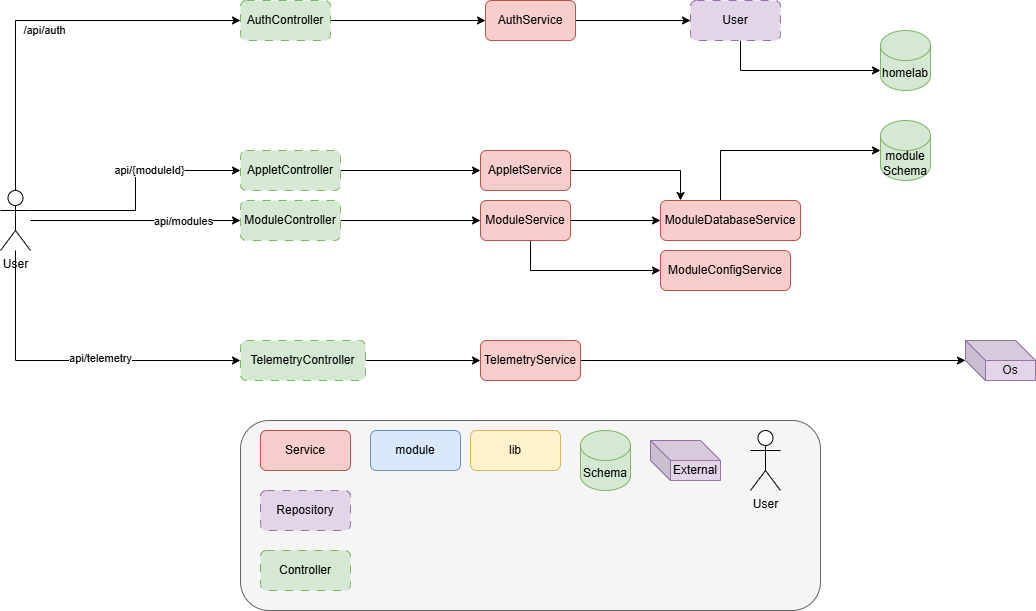

The diagram above was exported from draw.io. Its source (the exported page's mxGraphModel, read from the mxfile embedded in the PNG):
<mxGraphModel dx="2893" dy="1085" grid="1" gridSize="10" guides="1" tooltips="1" connect="1" arrows="1" fold="1" page="1" pageScale="1" pageWidth="850" pageHeight="1100" math="0" shadow="0">
  <root>
    <mxCell id="0" />
    <mxCell id="1" parent="0" />
    <mxCell id="wJ6HRnji2ktTstlAB_ix-1" parent="1" style="rounded=1;whiteSpace=wrap;html=1;fillColor=#f5f5f5;fontColor=#333333;strokeColor=#666666;" value="" vertex="1">
      <mxGeometry height="190" width="580" x="-70" y="430" as="geometry" />
    </mxCell>
    <mxCell id="wJ6HRnji2ktTstlAB_ix-3" parent="1" style="rounded=1;whiteSpace=wrap;html=1;fillColor=#f8cecc;strokeColor=#b85450;" value="Service" vertex="1">
      <mxGeometry height="40" width="90" x="-50" y="440" as="geometry" />
    </mxCell>
    <mxCell id="wJ6HRnji2ktTstlAB_ix-12" parent="1" style="rounded=1;whiteSpace=wrap;html=1;fillColor=#dae8fc;strokeColor=#6c8ebf;" value="module" vertex="1">
      <mxGeometry height="40" width="90" x="60" y="440" as="geometry" />
    </mxCell>
    <mxCell id="wJ6HRnji2ktTstlAB_ix-13" parent="1" style="rounded=1;whiteSpace=wrap;html=1;fillColor=#fff2cc;strokeColor=#d6b656;" value="lib" vertex="1">
      <mxGeometry height="40" width="90" x="160" y="440" as="geometry" />
    </mxCell>
    <mxCell id="wJ6HRnji2ktTstlAB_ix-33" edge="1" parent="1" source="wJ6HRnji2ktTstlAB_ix-14" style="edgeStyle=orthogonalEdgeStyle;rounded=0;orthogonalLoop=1;jettySize=auto;html=1;" target="wJ6HRnji2ktTstlAB_ix-32">
      <mxGeometry relative="1" as="geometry" />
    </mxCell>
    <mxCell id="wJ6HRnji2ktTstlAB_ix-14" parent="1" style="rounded=1;whiteSpace=wrap;html=1;fillColor=#f8cecc;strokeColor=#b85450;" value="AuthService" vertex="1">
      <mxGeometry height="40" width="90" x="175" y="10" as="geometry" />
    </mxCell>
    <mxCell id="wJ6HRnji2ktTstlAB_ix-17" parent="1" style="shape=cylinder3;whiteSpace=wrap;html=1;boundedLbl=1;backgroundOutline=1;size=15;fillColor=#d5e8d4;strokeColor=#82b366;" value="Schema" vertex="1">
      <mxGeometry height="60" width="50" x="270" y="440" as="geometry" />
    </mxCell>
    <mxCell id="wJ6HRnji2ktTstlAB_ix-18" parent="1" style="shape=cylinder3;whiteSpace=wrap;html=1;boundedLbl=1;backgroundOutline=1;size=15;fillColor=#d5e8d4;strokeColor=#82b366;" value="homelab" vertex="1">
      <mxGeometry height="60" width="50" x="570" y="40" as="geometry" />
    </mxCell>
    <mxCell id="wJ6HRnji2ktTstlAB_ix-37" edge="1" parent="1" source="wJ6HRnji2ktTstlAB_ix-19" style="edgeStyle=orthogonalEdgeStyle;rounded=0;orthogonalLoop=1;jettySize=auto;html=1;" target="wJ6HRnji2ktTstlAB_ix-23">
      <mxGeometry relative="1" as="geometry" />
    </mxCell>
    <mxCell id="wJ6HRnji2ktTstlAB_ix-38" edge="1" parent="1" source="wJ6HRnji2ktTstlAB_ix-19" style="edgeStyle=orthogonalEdgeStyle;rounded=0;orthogonalLoop=1;jettySize=auto;html=1;" target="wJ6HRnji2ktTstlAB_ix-22">
      <mxGeometry relative="1" as="geometry">
        <Array as="points">
          <mxPoint x="220" y="280" />
        </Array>
      </mxGeometry>
    </mxCell>
    <mxCell id="wJ6HRnji2ktTstlAB_ix-19" parent="1" style="rounded=1;whiteSpace=wrap;html=1;fillColor=#f8cecc;strokeColor=#b85450;" value="ModuleService" vertex="1">
      <mxGeometry height="40" width="90" x="170" y="210" as="geometry" />
    </mxCell>
    <mxCell id="wJ6HRnji2ktTstlAB_ix-26" edge="1" parent="1" source="wJ6HRnji2ktTstlAB_ix-20" style="edgeStyle=orthogonalEdgeStyle;rounded=0;orthogonalLoop=1;jettySize=auto;html=1;" target="wJ6HRnji2ktTstlAB_ix-25">
      <mxGeometry relative="1" as="geometry" />
    </mxCell>
    <mxCell id="wJ6HRnji2ktTstlAB_ix-20" parent="1" style="rounded=1;whiteSpace=wrap;html=1;fillColor=#f8cecc;strokeColor=#b85450;" value="TelemetryService" vertex="1">
      <mxGeometry height="40" width="100" x="170" y="350" as="geometry" />
    </mxCell>
    <mxCell id="wJ6HRnji2ktTstlAB_ix-40" edge="1" parent="1" source="wJ6HRnji2ktTstlAB_ix-21" style="edgeStyle=orthogonalEdgeStyle;rounded=0;orthogonalLoop=1;jettySize=auto;html=1;" target="wJ6HRnji2ktTstlAB_ix-23">
      <mxGeometry relative="1" as="geometry">
        <Array as="points">
          <mxPoint x="370" y="180" />
        </Array>
      </mxGeometry>
    </mxCell>
    <mxCell id="wJ6HRnji2ktTstlAB_ix-21" parent="1" style="rounded=1;whiteSpace=wrap;html=1;fillColor=#f8cecc;strokeColor=#b85450;" value="AppletService" vertex="1">
      <mxGeometry height="40" width="90" x="170" y="160" as="geometry" />
    </mxCell>
    <mxCell id="wJ6HRnji2ktTstlAB_ix-22" parent="1" style="rounded=1;whiteSpace=wrap;html=1;fillColor=#f8cecc;strokeColor=#b85450;" value="ModuleConfigService" vertex="1">
      <mxGeometry height="40" width="130" x="350" y="260" as="geometry" />
    </mxCell>
    <mxCell id="wJ6HRnji2ktTstlAB_ix-35" edge="1" parent="1" source="wJ6HRnji2ktTstlAB_ix-23" style="edgeStyle=orthogonalEdgeStyle;rounded=0;orthogonalLoop=1;jettySize=auto;html=1;" target="wJ6HRnji2ktTstlAB_ix-50">
      <mxGeometry relative="1" as="geometry">
        <Array as="points">
          <mxPoint x="410" y="160" />
        </Array>
        <mxPoint x="410" y="210" as="sourcePoint" />
        <mxPoint x="440" y="100" as="targetPoint" />
      </mxGeometry>
    </mxCell>
    <mxCell id="wJ6HRnji2ktTstlAB_ix-23" parent="1" style="rounded=1;whiteSpace=wrap;html=1;fillColor=#f8cecc;strokeColor=#b85450;" value="ModuleDatabaseService" vertex="1">
      <mxGeometry height="40" width="140" x="350" y="210" as="geometry" />
    </mxCell>
    <mxCell id="wJ6HRnji2ktTstlAB_ix-24" parent="1" style="shape=cube;whiteSpace=wrap;html=1;boundedLbl=1;backgroundOutline=1;darkOpacity=0.05;darkOpacity2=0.1;fillColor=#e1d5e7;strokeColor=#9673a6;" value="External" vertex="1">
      <mxGeometry height="40" width="70" x="340" y="450" as="geometry" />
    </mxCell>
    <mxCell id="wJ6HRnji2ktTstlAB_ix-25" parent="1" style="shape=cube;whiteSpace=wrap;html=1;boundedLbl=1;backgroundOutline=1;darkOpacity=0.05;darkOpacity2=0.1;fillColor=#e1d5e7;strokeColor=#9673a6;" value="Os" vertex="1">
      <mxGeometry height="40" width="70" x="655" y="350" as="geometry" />
    </mxCell>
    <mxCell id="wJ6HRnji2ktTstlAB_ix-27" parent="1" style="shape=umlActor;verticalLabelPosition=bottom;verticalAlign=top;html=1;outlineConnect=0;" value="User" vertex="1">
      <mxGeometry height="60" width="30" x="440" y="440" as="geometry" />
    </mxCell>
    <mxCell id="wJ6HRnji2ktTstlAB_ix-31" parent="1" style="rounded=1;whiteSpace=wrap;html=1;fillColor=#e1d5e7;strokeColor=#9673a6;dashed=1;dashPattern=8 8;" value="Repository" vertex="1">
      <mxGeometry height="40" width="90" x="-50" y="500" as="geometry" />
    </mxCell>
    <mxCell id="wJ6HRnji2ktTstlAB_ix-34" edge="1" parent="1" source="wJ6HRnji2ktTstlAB_ix-32" style="edgeStyle=orthogonalEdgeStyle;rounded=0;orthogonalLoop=1;jettySize=auto;html=1;" target="wJ6HRnji2ktTstlAB_ix-18">
      <mxGeometry relative="1" as="geometry">
        <Array as="points">
          <mxPoint x="430" y="80" />
        </Array>
      </mxGeometry>
    </mxCell>
    <mxCell id="wJ6HRnji2ktTstlAB_ix-32" parent="1" style="rounded=1;whiteSpace=wrap;html=1;fillColor=#e1d5e7;strokeColor=#9673a6;dashed=1;dashPattern=8 8;" value="User" vertex="1">
      <mxGeometry height="40" width="90" x="380" y="10" as="geometry" />
    </mxCell>
    <mxCell id="wJ6HRnji2ktTstlAB_ix-41" parent="1" style="rounded=1;whiteSpace=wrap;html=1;fillColor=#d5e8d4;strokeColor=#82b366;dashed=1;dashPattern=8 8;" value="Controller" vertex="1">
      <mxGeometry height="40" width="90" x="-50" y="560" as="geometry" />
    </mxCell>
    <mxCell id="wJ6HRnji2ktTstlAB_ix-43" edge="1" parent="1" source="wJ6HRnji2ktTstlAB_ix-42" style="edgeStyle=orthogonalEdgeStyle;rounded=0;orthogonalLoop=1;jettySize=auto;html=1;" target="wJ6HRnji2ktTstlAB_ix-14">
      <mxGeometry relative="1" as="geometry" />
    </mxCell>
    <mxCell id="wJ6HRnji2ktTstlAB_ix-42" parent="1" style="rounded=1;whiteSpace=wrap;html=1;fillColor=#d5e8d4;strokeColor=#82b366;dashed=1;dashPattern=8 8;" value="AuthController" vertex="1">
      <mxGeometry height="40" width="90" x="-70" y="10" as="geometry" />
    </mxCell>
    <mxCell id="wJ6HRnji2ktTstlAB_ix-45" edge="1" parent="1" source="wJ6HRnji2ktTstlAB_ix-44" style="edgeStyle=orthogonalEdgeStyle;rounded=0;orthogonalLoop=1;jettySize=auto;html=1;" target="wJ6HRnji2ktTstlAB_ix-21">
      <mxGeometry relative="1" as="geometry" />
    </mxCell>
    <mxCell id="wJ6HRnji2ktTstlAB_ix-44" parent="1" style="rounded=1;whiteSpace=wrap;html=1;fillColor=#d5e8d4;strokeColor=#82b366;dashed=1;dashPattern=8 8;" value="AppletController" vertex="1">
      <mxGeometry height="40" width="100" x="-70" y="160" as="geometry" />
    </mxCell>
    <mxCell id="wJ6HRnji2ktTstlAB_ix-47" edge="1" parent="1" source="wJ6HRnji2ktTstlAB_ix-46" style="edgeStyle=orthogonalEdgeStyle;rounded=0;orthogonalLoop=1;jettySize=auto;html=1;" target="wJ6HRnji2ktTstlAB_ix-19">
      <mxGeometry relative="1" as="geometry" />
    </mxCell>
    <mxCell id="wJ6HRnji2ktTstlAB_ix-46" parent="1" style="rounded=1;whiteSpace=wrap;html=1;fillColor=#d5e8d4;strokeColor=#82b366;dashed=1;dashPattern=8 8;" value="ModuleController" vertex="1">
      <mxGeometry height="40" width="100" x="-70" y="210" as="geometry" />
    </mxCell>
    <mxCell id="wJ6HRnji2ktTstlAB_ix-49" edge="1" parent="1" source="wJ6HRnji2ktTstlAB_ix-48" style="edgeStyle=orthogonalEdgeStyle;rounded=0;orthogonalLoop=1;jettySize=auto;html=1;" target="wJ6HRnji2ktTstlAB_ix-20">
      <mxGeometry relative="1" as="geometry" />
    </mxCell>
    <mxCell id="wJ6HRnji2ktTstlAB_ix-48" parent="1" style="rounded=1;whiteSpace=wrap;html=1;fillColor=#d5e8d4;strokeColor=#82b366;dashed=1;dashPattern=8 8;" value="TelemetryController" vertex="1">
      <mxGeometry height="40" width="125" x="-70" y="350" as="geometry" />
    </mxCell>
    <mxCell id="wJ6HRnji2ktTstlAB_ix-50" parent="1" style="shape=cylinder3;whiteSpace=wrap;html=1;boundedLbl=1;backgroundOutline=1;size=15;fillColor=#d5e8d4;strokeColor=#82b366;" value="module Schema" vertex="1">
      <mxGeometry height="60" width="50" x="570" y="130" as="geometry" />
    </mxCell>
    <mxCell id="wJ6HRnji2ktTstlAB_ix-52" edge="1" parent="1" source="wJ6HRnji2ktTstlAB_ix-51" style="edgeStyle=orthogonalEdgeStyle;rounded=0;orthogonalLoop=1;jettySize=auto;html=1;" target="wJ6HRnji2ktTstlAB_ix-42">
      <mxGeometry relative="1" as="geometry">
        <Array as="points">
          <mxPoint x="-295" y="30" />
        </Array>
      </mxGeometry>
    </mxCell>
    <mxCell id="wJ6HRnji2ktTstlAB_ix-53" connectable="0" parent="wJ6HRnji2ktTstlAB_ix-52" style="edgeLabel;html=1;align=center;verticalAlign=middle;resizable=0;points=[];" value="/api/auth" vertex="1">
      <mxGeometry relative="1" x="-0.1801" y="1" as="geometry">
        <mxPoint x="29" y="1" as="offset" />
      </mxGeometry>
    </mxCell>
    <mxCell id="wJ6HRnji2ktTstlAB_ix-54" edge="1" parent="1" source="wJ6HRnji2ktTstlAB_ix-51" style="edgeStyle=orthogonalEdgeStyle;rounded=0;orthogonalLoop=1;jettySize=auto;html=1;" target="wJ6HRnji2ktTstlAB_ix-46">
      <mxGeometry relative="1" as="geometry" />
    </mxCell>
    <mxCell id="wJ6HRnji2ktTstlAB_ix-55" connectable="0" parent="wJ6HRnji2ktTstlAB_ix-54" style="edgeLabel;html=1;align=center;verticalAlign=middle;resizable=0;points=[];" value="api/modules" vertex="1">
      <mxGeometry relative="1" x="0.4488" as="geometry">
        <mxPoint as="offset" />
      </mxGeometry>
    </mxCell>
    <mxCell id="wJ6HRnji2ktTstlAB_ix-56" edge="1" parent="1" source="wJ6HRnji2ktTstlAB_ix-51" style="edgeStyle=orthogonalEdgeStyle;rounded=0;orthogonalLoop=1;jettySize=auto;html=1;" target="wJ6HRnji2ktTstlAB_ix-48">
      <mxGeometry relative="1" as="geometry">
        <Array as="points">
          <mxPoint x="-295" y="370" />
        </Array>
      </mxGeometry>
    </mxCell>
    <mxCell id="wJ6HRnji2ktTstlAB_ix-59" connectable="0" parent="wJ6HRnji2ktTstlAB_ix-56" style="edgeLabel;html=1;align=center;verticalAlign=middle;resizable=0;points=[];" value="api/telemetry" vertex="1">
      <mxGeometry relative="1" x="0.1554" y="3" as="geometry">
        <mxPoint as="offset" />
      </mxGeometry>
    </mxCell>
    <mxCell id="wJ6HRnji2ktTstlAB_ix-57" edge="1" parent="1" source="wJ6HRnji2ktTstlAB_ix-51" style="edgeStyle=orthogonalEdgeStyle;rounded=0;orthogonalLoop=1;jettySize=auto;html=1;" target="wJ6HRnji2ktTstlAB_ix-44">
      <mxGeometry relative="1" as="geometry">
        <Array as="points">
          <mxPoint x="-175" y="220" />
          <mxPoint x="-175" y="180" />
        </Array>
      </mxGeometry>
    </mxCell>
    <mxCell id="wJ6HRnji2ktTstlAB_ix-58" connectable="0" parent="wJ6HRnji2ktTstlAB_ix-57" style="edgeLabel;html=1;align=center;verticalAlign=middle;resizable=0;points=[];" value="api/{moduleId}" vertex="1">
      <mxGeometry relative="1" x="0.2659" y="1" as="geometry">
        <mxPoint as="offset" />
      </mxGeometry>
    </mxCell>
    <mxCell id="wJ6HRnji2ktTstlAB_ix-51" parent="1" style="shape=umlActor;verticalLabelPosition=bottom;verticalAlign=top;html=1;outlineConnect=0;" value="User" vertex="1">
      <mxGeometry height="60" width="30" x="-310" y="200" as="geometry" />
    </mxCell>
  </root>
</mxGraphModel>